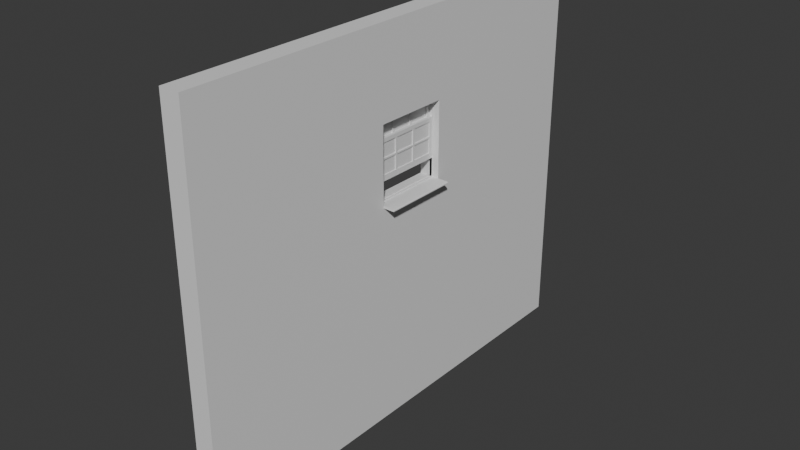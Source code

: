 # Source: MainMenuWallWindow.blend  (saved by Blender 4.4.32; exported with 4.5.12 LTS)
import bpy
from mathutils import Matrix  # noqa: F401  (used for matrix-valued properties, if any)

bpy.ops.wm.read_factory_settings(use_empty=True)
scene = bpy.context.scene
scene.name = 'Scene'

# ---- collections
col_collection = bpy.data.collections.new('Collection'); scene.collection.children.link(col_collection)

# ---- materials (node trees are filled in below, after node groups)
mat_material = bpy.data.materials.new('Material')
mat_material.alpha_threshold = 0.0
mat_material.roughness = 0.5
mat_material.line_color = (0.0, 0.0, 0.0, 1.0)
mat_glass = bpy.data.materials.new('Glass')
mat_frame = bpy.data.materials.new('Frame')
mat_wall = bpy.data.materials.new('Wall')
mat_glasspreview = bpy.data.materials.new('GlassPreview')

# ---- material node trees
mat_material.use_nodes = True; mat_material.node_tree.nodes.clear()
_N = mat_material.node_tree.nodes; _L = mat_material.node_tree.links
n0 = _N.new('ShaderNodeOutputMaterial'); n0.name = 'Material Output'; n0.location = (300, 300)
n1 = _N.new('ShaderNodeBsdfPrincipled'); n1.name = 'Principled BSDF'; n1.location = (10, 300)
n1.inputs[3].default_value = 1.45
_L.new(n1.outputs[0], n0.inputs[0])
n0.is_active_output = True
mat_glass.use_nodes = True; mat_glass.node_tree.nodes.clear()
_N = mat_glass.node_tree.nodes; _L = mat_glass.node_tree.links
n0 = _N.new('ShaderNodeBsdfPrincipled'); n0.name = 'Principled BSDF'; n0.location = (10, 300)
n1 = _N.new('ShaderNodeOutputMaterial'); n1.name = 'Material Output'; n1.location = (300, 300)
_L.new(n0.outputs[0], n1.inputs[0])
n1.is_active_output = True
mat_frame.use_nodes = True; mat_frame.node_tree.nodes.clear()
_N = mat_frame.node_tree.nodes; _L = mat_frame.node_tree.links
n0 = _N.new('ShaderNodeBsdfPrincipled'); n0.name = 'Principled BSDF'; n0.location = (10, 300)
n1 = _N.new('ShaderNodeOutputMaterial'); n1.name = 'Material Output'; n1.location = (300, 300)
_L.new(n0.outputs[0], n1.inputs[0])
n1.is_active_output = True
mat_wall.use_nodes = True; mat_wall.node_tree.nodes.clear()
_N = mat_wall.node_tree.nodes; _L = mat_wall.node_tree.links
n0 = _N.new('ShaderNodeBsdfPrincipled'); n0.name = 'Principled BSDF'; n0.location = (10, 300)
n1 = _N.new('ShaderNodeOutputMaterial'); n1.name = 'Material Output'; n1.location = (300, 300)
_L.new(n0.outputs[0], n1.inputs[0])
n1.is_active_output = True
mat_glasspreview.use_nodes = True; mat_glasspreview.node_tree.nodes.clear()
_N = mat_glasspreview.node_tree.nodes; _L = mat_glasspreview.node_tree.links
n0 = _N.new('ShaderNodeBsdfPrincipled'); n0.name = 'Principled BSDF'; n0.location = (10, 300)
n1 = _N.new('ShaderNodeOutputMaterial'); n1.name = 'Material Output'; n1.location = (300, 300)
_L.new(n0.outputs[0], n1.inputs[0])
n1.is_active_output = True

# ---- world
world_world = bpy.data.worlds.new('World'); scene.world = world_world
world_world.use_nodes = True; world_world.node_tree.nodes.clear()
_N = world_world.node_tree.nodes; _L = world_world.node_tree.links
n0 = _N.new('ShaderNodeOutputWorld'); n0.name = 'World Output'; n0.location = (300, 300)
n1 = _N.new('ShaderNodeBackground'); n1.name = 'Background'; n1.location = (10, 300)
n1.inputs[0].default_value = (0.05088, 0.05088, 0.05088, 1.0)
_L.new(n1.outputs[0], n0.inputs[0])
n0.is_active_output = True
world_world.color = (0.05088, 0.05088, 0.05088)
world_world.sun_shadow_jitter_overblur = 0.0

# ---- meshes
me_cube = bpy.data.meshes.new('Cube')
me_cube.from_pydata([(0.171, 3.88, 6.343), (0.171, 3.88, -0.2123), (0.171, -4.112, 6.343), (0.171, -4.112, -0.2123), (-0.171, 3.88, 6.343), (-0.171, 3.88, -0.2123), (-0.171, -4.112, 6.343), (-0.171, -4.112, -0.2123), (-0.171, -0.574, 3.571), (-0.171, -0.574, 4.854), (-0.171, 0.7086, 4.854), (-0.171, 0.7086, 3.571), (0.171, -0.574, 4.854), (0.171, -0.574, 3.571), (0.171, 0.7086, 3.571), (0.171, 0.7086, 4.854), (-0.171, -0.574, 3.571), (-0.171, 0.7086, 3.571), (0.171, -0.574, 3.571), (0.171, 0.7086, 3.571), (0.3525, -0.574, 3.571), (0.3525, 0.7086, 3.571), (0.171, -0.574, 3.543), (0.171, 0.7086, 3.543), (0.04839, 0.7086, 3.571), (0.0, 0.7086, 3.571), (0.0, -0.574, 3.571), (0.05153, 0.7086, 3.571), (0.006135, 0.7086, 3.571), (0.006135, -0.574, 3.571), (0.04839, -0.574, 3.571), (-0.0847, 0.7086, 3.571), (-0.0847, -0.574, 3.571), (-0.008911, 0.7086, 3.571), (-0.008911, -0.574, 3.571), (-0.008911, 0.7086, 3.597), (0.006135, 0.7086, 3.597), (-0.008911, -0.574, 3.597), (0.006135, -0.574, 3.597), (0.05153, -0.574, 3.571), (0.06271, 0.7086, 3.571), (0.06271, -0.574, 3.571), (0.06587, 0.7086, 3.571), (0.06587, -0.574, 3.571), (0.05153, -0.574, 3.593), (0.05153, 0.7086, 3.593), (0.06587, 0.7086, 3.593), (0.06587, -0.574, 3.593), (0.006135, 0.7086, 4.245), (0.05153, 0.7086, 4.245), (0.006135, -0.574, 4.245), (0.05153, -0.574, 4.245), (-0.171, -0.565, 3.571), (-0.171, -0.565, 3.571), (0.006135, -0.565, 3.571), (-0.008911, -0.565, 3.571), (0.006135, -0.565, 3.597), (-0.008911, -0.565, 3.597), (-0.008911, -0.574, 4.854), (0.006135, -0.574, 4.854), (0.006135, -0.565, 4.854), (-0.008911, -0.565, 4.854), (0.171, -0.565, 3.571), (0.171, -0.5656, 3.543), (0.05153, -0.5656, 3.571), (0.06587, -0.565, 3.571), (0.05153, -0.5656, 3.593), (0.06587, -0.5656, 3.593), (0.05153, -0.574, 4.86), (0.06587, -0.574, 4.86), (0.05153, -0.5656, 4.86), (0.06587, -0.5656, 4.86), (0.171, 0.6988, 3.571), (0.171, 0.6988, 3.571), (0.3525, 0.6988, 3.571), (0.171, 0.6988, 3.543), (0.05153, 0.6988, 3.571), (0.06587, 0.6988, 3.571), (0.05153, 0.6988, 3.593), (0.06587, 0.6988, 3.593), (-0.171, 0.6999, 3.571), (-0.171, 0.6999, 3.571), (0.006135, 0.6999, 3.571), (-0.008911, 0.6999, 3.571), (0.006135, 0.6999, 3.597), (-0.008911, 0.6999, 3.597), (0.05153, 0.6988, 4.855), (0.05153, 0.7086, 4.855), (0.06587, 0.7086, 4.855), (0.06587, 0.6988, 4.855), (-0.008911, 0.7086, 4.859), (0.006135, 0.7086, 4.859), (0.006135, 0.6999, 4.859), (-0.008911, 0.6999, 4.859)], [(14, 21), (20, 13), (62, 63), (65, 62), (73, 75), (72, 74), (72, 77)], [(3, 2, 6, 7), (10, 4, 5, 7, 6, 9, 8, 52, 80, 11), (6, 4, 10, 9), (5, 1, 3, 7), (15, 0, 2, 12), (5, 4, 0, 1), (0, 4, 6, 2), (40, 24, 27, 42), (31, 11, 17, 33), (26, 32, 8, 9, 12, 13, 41, 30), (52, 8, 16, 53), (41, 13, 18, 43), (32, 26, 29, 34), (55, 34, 37, 57), (24, 25, 28, 27), (26, 30, 39, 29), (10, 11, 31, 25, 24, 40, 14, 15), (53, 16, 34, 55), (8, 32, 34, 16), (25, 31, 33, 28), (56, 57, 61, 60), (82, 28, 36, 84), (34, 29, 38, 37), (28, 33, 35, 36), (30, 41, 43, 39), (39, 43, 47, 44), (10, 15, 12, 9), (14, 40, 42, 19), (44, 47, 69, 68), (42, 27, 45, 46), (64, 39, 44, 66), (77, 42, 46, 79), (29, 50, 51, 39), (27, 49, 48, 28), (29, 54, 56, 38), (85, 57, 56, 84), (81, 53, 55, 83), (83, 55, 57, 85), (80, 52, 53, 81), (61, 58, 59, 60), (37, 38, 59, 58), (57, 37, 58, 61), (38, 56, 60, 59), (43, 65, 67, 47), (76, 64, 66, 78), (78, 66, 67, 79), (70, 68, 69, 71), (47, 67, 71, 69), (67, 66, 70, 71), (66, 44, 68, 70), (45, 78, 86, 87), (27, 76, 78, 45), (65, 77, 79, 67), (11, 80, 81, 17), (33, 83, 85, 35), (17, 81, 83, 33), (85, 84, 92, 93), (54, 82, 84, 56), (87, 86, 89, 88), (78, 79, 89, 86), (79, 46, 88, 89), (46, 45, 87, 88), (90, 93, 92, 91), (84, 36, 91, 92), (36, 35, 90, 91), (35, 85, 93, 90), (30, 24, 28, 29), (0, 15, 23, 1), (1, 23, 22, 3), (3, 22, 12, 2)])
_uv = me_cube.uv_layers.new(name='UVMap')
_uv.uv.foreach_set('vector', [0.375, 0.75, 0.625, 0.75, 0.625, 1.0, 0.375, 1.0, 0.5861, 0.1545, 0.625, 0.25, 0.375, 0.25, 0.375, 0.0, 0.625, 0.0, 0.5861, 0.1011, 0.5326, 0.1011, 0.5326, 0.1015, 0.5326, 0.1542, 0.5326, 0.1545, 0.625, 0.0, 0.625, 0.25, 0.5861, 0.1545, 0.5861, 0.1011, 0.125, 0.5, 0.375, 0.5, 0.375, 0.75, 0.125, 0.75, 0.5861, 0.5955, 0.625, 0.5, 0.625, 0.75, 0.5861, 0.6489, 0.375, 0.25, 0.625, 0.25, 0.625, 0.5, 0.375, 0.5, 0.625, 0.5, 0.875, 0.5, 0.875, 0.75, 0.625, 0.75, 0.375, 0.3552, 0.375, 0.3525, 0.375, 0.3516, 0.375, 0.3534, 0.375, 0.335, 0.375, 0.3242, 0.375, 0.3242, 0.375, 0.335, 0.375, 0.9045, 0.375, 0.915, 0.375, 0.9258, 0.625, 0.9258, 0.625, 0.8831, 0.375, 0.8831, 0.375, 0.8948, 0.375, 0.8975, 0.5326, 0.1015, 0.5326, 0.1011, 0.5326, 0.1011, 0.5326, 0.1015, 0.375, 0.8948, 0.375, 0.8831, 0.375, 0.8831, 0.375, 0.8966, 0.375, 0.915, 0.375, 0.9045, 0.375, 0.9045, 0.375, 0.915, 0.21, 0.7483, 0.21, 0.75, 0.21, 0.75, 0.21, 0.7483, 0.375, 0.3525, 0.375, 0.3455, 0.375, 0.3455, 0.375, 0.3516, 0.375, 0.9045, 0.375, 0.8975, 0.375, 0.8984, 0.375, 0.9045, 0.625, 0.3242, 0.375, 0.3242, 0.375, 0.335, 0.375, 0.3455, 0.375, 0.3525, 0.375, 0.3552, 0.375, 0.3669, 0.625, 0.3669, 0.1992, 0.7483, 0.1992, 0.75, 0.21, 0.75, 0.21, 0.7483, 0.375, 0.9258, 0.375, 0.915, 0.375, 0.915, 0.375, 0.9258, 0.375, 0.3455, 0.375, 0.335, 0.375, 0.335, 0.375, 0.3455, 0.2205, 0.7483, 0.21, 0.7483, 0.21, 0.7483, 0.2205, 0.7483, 0.2205, 0.5017, 0.2205, 0.5, 0.2205, 0.5, 0.2205, 0.5017, 0.375, 0.915, 0.375, 0.9045, 0.375, 0.9045, 0.375, 0.915, 0.375, 0.3455, 0.375, 0.335, 0.375, 0.335, 0.375, 0.3455, 0.375, 0.8975, 0.375, 0.8948, 0.375, 0.8966, 0.375, 0.8984, 0.375, 0.8984, 0.375, 0.8966, 0.375, 0.8966, 0.375, 0.8984, 0.8008, 0.5, 0.7581, 0.5, 0.7581, 0.75, 0.8008, 0.75, 0.375, 0.3669, 0.375, 0.3552, 0.375, 0.3534, 0.375, 0.3669, 0.375, 0.8984, 0.375, 0.8966, 0.375, 0.8966, 0.375, 0.8984, 0.375, 0.3534, 0.375, 0.3516, 0.375, 0.3516, 0.375, 0.3534, 0.2266, 0.7484, 0.2266, 0.75, 0.2266, 0.75, 0.2266, 0.7484, 0.2284, 0.5019, 0.2284, 0.5, 0.2284, 0.5, 0.2284, 0.5019, 0.375, 0.9045, 0.375, 0.9045, 0.375, 0.8984, 0.375, 0.8984, 0.375, 0.3516, 0.375, 0.3516, 0.375, 0.3455, 0.375, 0.3455, 0.2205, 0.75, 0.2205, 0.7483, 0.2205, 0.7483, 0.2205, 0.75, 0.21, 0.5017, 0.21, 0.7483, 0.2205, 0.7483, 0.2205, 0.5017, 0.1992, 0.5017, 0.1992, 0.7483, 0.21, 0.7483, 0.21, 0.5017, 0.21, 0.5017, 0.21, 0.7483, 0.21, 0.7483, 0.21, 0.5017, 0.5326, 0.1542, 0.5326, 0.1015, 0.5326, 0.1015, 0.5326, 0.1542, 0.21, 0.7483, 0.21, 0.75, 0.2205, 0.75, 0.2205, 0.7483, 0.375, 0.915, 0.375, 0.9045, 0.375, 0.9045, 0.375, 0.915, 0.21, 0.7483, 0.21, 0.75, 0.21, 0.75, 0.21, 0.7483, 0.2205, 0.75, 0.2205, 0.7483, 0.2205, 0.7483, 0.2205, 0.75, 0.2284, 0.75, 0.2284, 0.7484, 0.2284, 0.7484, 0.2284, 0.75, 0.2266, 0.5019, 0.2266, 0.7484, 0.2266, 0.7484, 0.2266, 0.5019, 0.2266, 0.5019, 0.2266, 0.7484, 0.2284, 0.7484, 0.2284, 0.5019, 0.2266, 0.7484, 0.2266, 0.75, 0.2284, 0.75, 0.2284, 0.7484, 0.2284, 0.75, 0.2284, 0.7484, 0.2284, 0.7484, 0.2284, 0.75, 0.2284, 0.7484, 0.2266, 0.7484, 0.2266, 0.7484, 0.2284, 0.7484, 0.2266, 0.7484, 0.2266, 0.75, 0.2266, 0.75, 0.2266, 0.7484, 0.2266, 0.5, 0.2266, 0.5019, 0.2266, 0.5019, 0.2266, 0.5, 0.2266, 0.5, 0.2266, 0.5019, 0.2266, 0.5019, 0.2266, 0.5, 0.2284, 0.7484, 0.2284, 0.5019, 0.2284, 0.5019, 0.2284, 0.7484, 0.5326, 0.1545, 0.5326, 0.1542, 0.5326, 0.1542, 0.5326, 0.1545, 0.21, 0.5, 0.21, 0.5017, 0.21, 0.5017, 0.21, 0.5, 0.1992, 0.5, 0.1992, 0.5017, 0.21, 0.5017, 0.21, 0.5, 0.21, 0.5017, 0.2205, 0.5017, 0.2205, 0.5017, 0.21, 0.5017, 0.2205, 0.7483, 0.2205, 0.5017, 0.2205, 0.5017, 0.2205, 0.7483, 0.2266, 0.5, 0.2266, 0.5019, 0.2284, 0.5019, 0.2284, 0.5, 0.2266, 0.5019, 0.2284, 0.5019, 0.2284, 0.5019, 0.2266, 0.5019, 0.2284, 0.5019, 0.2284, 0.5, 0.2284, 0.5, 0.2284, 0.5019, 0.375, 0.3534, 0.375, 0.3516, 0.375, 0.3516, 0.375, 0.3534, 0.21, 0.5, 0.21, 0.5017, 0.2205, 0.5017, 0.2205, 0.5, 0.2205, 0.5017, 0.2205, 0.5, 0.2205, 0.5, 0.2205, 0.5017, 0.375, 0.3455, 0.375, 0.335, 0.375, 0.335, 0.375, 0.3455, 0.21, 0.5, 0.21, 0.5017, 0.21, 0.5017, 0.21, 0.5, 0.0, 0.0, 0.0, 0.0, 0.0, 0.0, 0.0, 0.0, 0.625, 0.5, 0.5861, 0.5955, 0.0, 0.0, 0.375, 0.5, 0.375, 0.5, 0.0, 0.0, 0.0, 0.0, 0.375, 0.75, 0.375, 0.75, 0.0, 0.0, 0.5861, 0.6489, 0.625, 0.75])
me_cube.materials.append(mat_material)
me_cube.materials.append(mat_glass)
me_cube.materials.append(mat_frame)
me_cube.materials.append(mat_wall)
me_cube.use_mirror_vertex_groups = False
me_cube.update()
me_cube_003 = bpy.data.meshes.new('Cube.003')
me_cube_003.from_pydata([(-0.01042, 0.7086, 4.188), (-0.05581, 0.7086, 4.188), (-0.05581, -0.574, 4.188), (-0.01042, -0.574, 4.188), (-0.05581, 0.7086, 4.863), (-0.01042, 0.7086, 4.863), (-0.05581, -0.574, 4.863), (-0.01042, -0.574, 4.863), (-0.05581, -0.5141, 4.284), (-0.05581, -0.5141, 4.526), (-0.05581, -0.5141, 4.555), (-0.05581, -0.5141, 4.797), (-0.05581, -0.1552, 4.284), (-0.05581, -0.1552, 4.526), (-0.05581, -0.1552, 4.555), (-0.05581, -0.1193, 4.526), (-0.05581, -0.1193, 4.555), (-0.05581, 0.2397, 4.284), (-0.05581, 0.2756, 4.284), (-0.05581, -0.1193, 4.284), (-0.05581, -0.1552, 4.797), (-0.05581, -0.1193, 4.797), (-0.05581, 0.2397, 4.526), (-0.05581, 0.2397, 4.555), (-0.05581, 0.2397, 4.797), (-0.05581, 0.2756, 4.797), (-0.05581, 0.2756, 4.526), (-0.05581, 0.2756, 4.555), (-0.05581, 0.6345, 4.284), (-0.05581, 0.6345, 4.555), (-0.05581, 0.6345, 4.797), (-0.05581, 0.6345, 4.526), (-0.01042, -0.1552, 4.284), (-0.01042, -0.1193, 4.284), (-0.01042, 0.2397, 4.526), (-0.01042, 0.2397, 4.555), (-0.01042, 0.2397, 4.284), (-0.01042, 0.2756, 4.555), (-0.01042, 0.2756, 4.526), (-0.01042, 0.6345, 4.555), (-0.01042, 0.6345, 4.797), (-0.01042, 0.6345, 4.284), (-0.01042, 0.6345, 4.526), (-0.01042, 0.2756, 4.284), (-0.01042, -0.5141, 4.284), (-0.01042, -0.5141, 4.526), (-0.01042, -0.5141, 4.555), (-0.01042, -0.5141, 4.797), (-0.01042, -0.1552, 4.526), (-0.01042, -0.1552, 4.555), (-0.01042, -0.1193, 4.526), (-0.01042, -0.1193, 4.555), (-0.01042, 0.2397, 4.797), (-0.01042, 0.2756, 4.797), (-0.01042, -0.1193, 4.797), (-0.01042, -0.1552, 4.797)], [], [(23, 22, 15, 13, 9, 10, 14, 20, 11, 6, 4, 30, 25, 24, 21, 16), (26, 27, 29, 31), (4, 1, 2, 6, 11, 10, 9, 8, 12, 13, 15, 19, 17, 22, 23, 24, 25, 27, 26, 18, 28, 31, 29, 30), (4, 6, 7, 5), (51, 50, 34, 35), (46, 45, 48, 50, 51, 54, 52, 35, 34, 36, 43, 38, 37, 53, 40, 5, 7, 47, 55, 49), (32, 44, 45, 46, 47, 7, 3, 0, 5, 40, 39, 37, 38, 42, 41, 43, 36, 33, 50, 48), (1, 0, 3, 2), (5, 0, 1, 4), (7, 6, 2, 3), (20, 14, 49, 55), (46, 10, 11, 47), (14, 10, 46, 49), (20, 55, 47, 11), (24, 23, 35, 52), (21, 54, 51, 16), (35, 23, 16, 51), (24, 52, 54, 21), (30, 29, 39, 40), (37, 27, 25, 53), (29, 27, 37, 39), (30, 40, 53, 25), (13, 12, 32, 48), (44, 8, 9, 45), (12, 8, 44, 32), (13, 48, 45, 9), (22, 17, 36, 34), (33, 19, 15, 50), (17, 19, 33, 36), (50, 15, 22, 34), (31, 28, 41, 42), (43, 18, 26, 38), (28, 18, 43, 41), (31, 42, 38, 26)])
_uv = me_cube_003.uv_layers.new(name='UVMap')
_uv.uv.foreach_set('vector', [0.2205, 0.5914, 0.2205, 0.5914, 0.2205, 0.6614, 0.2205, 0.6684, 0.2205, 0.7383, 0.2205, 0.7383, 0.2205, 0.6684, 0.2205, 0.6684, 0.2205, 0.7383, 0.2205, 0.75, 0.2205, 0.5, 0.2205, 0.5144, 0.2205, 0.5844, 0.2205, 0.5914, 0.2205, 0.6614, 0.2205, 0.6614, 0.2205, 0.5844, 0.2205, 0.5844, 0.2205, 0.5144, 0.2205, 0.5144, 0.2205, 0.5, 0.2205, 0.5, 0.2205, 0.75, 0.2205, 0.75, 0.2205, 0.7383, 0.2205, 0.7383, 0.2205, 0.7383, 0.2205, 0.7383, 0.2205, 0.6684, 0.2205, 0.6684, 0.2205, 0.6614, 0.2205, 0.6614, 0.2205, 0.5914, 0.2205, 0.5914, 0.2205, 0.5914, 0.2205, 0.5914, 0.2205, 0.5844, 0.2205, 0.5844, 0.2205, 0.5844, 0.2205, 0.5844, 0.2205, 0.5144, 0.2205, 0.5144, 0.2205, 0.5144, 0.2205, 0.5144, 0.2205, 0.5, 0.2205, 0.75, 0.2266, 0.75, 0.2266, 0.5, 0.2266, 0.6614, 0.2266, 0.6614, 0.2266, 0.5914, 0.2266, 0.5914, 0.2266, 0.7383, 0.2266, 0.7383, 0.2266, 0.6684, 0.2266, 0.6614, 0.2266, 0.6614, 0.2266, 0.6614, 0.2266, 0.5914, 0.2266, 0.5914, 0.2266, 0.5914, 0.2266, 0.5914, 0.2266, 0.5844, 0.2266, 0.5844, 0.2266, 0.5844, 0.2266, 0.5844, 0.2266, 0.5144, 0.2266, 0.5, 0.2266, 0.75, 0.2266, 0.7383, 0.2266, 0.6684, 0.2266, 0.6684, 0.2266, 0.6684, 0.2266, 0.7383, 0.2266, 0.7383, 0.2266, 0.7383, 0.2266, 0.7383, 0.2266, 0.75, 0.2266, 0.75, 0.2266, 0.5, 0.2266, 0.5, 0.2266, 0.5144, 0.2266, 0.5144, 0.2266, 0.5844, 0.2266, 0.5844, 0.2266, 0.5144, 0.2266, 0.5144, 0.2266, 0.5844, 0.2266, 0.5914, 0.2266, 0.6614, 0.2266, 0.6614, 0.2266, 0.6684, 0.2205, 0.5, 0.2266, 0.5, 0.2266, 0.75, 0.2205, 0.75, 0.2266, 0.5, 0.2266, 0.5, 0.2205, 0.5, 0.2205, 0.5, 0.2266, 0.75, 0.2205, 0.75, 0.2205, 0.75, 0.2266, 0.75, 0.625, 0.3627, 0.375, 0.3627, 0.375, 0.4201, 0.625, 0.4201, 0.375, 0.8299, 0.375, 0.8873, 0.625, 0.8873, 0.625, 0.8299, 0.2377, 0.5, 0.2377, 0.75, 0.2951, 0.75, 0.2951, 0.5, 0.7623, 0.5, 0.7049, 0.5, 0.7049, 0.75, 0.7623, 0.75, 0.625, 0.3627, 0.375, 0.3627, 0.375, 0.4201, 0.625, 0.4201, 0.625, 0.8873, 0.625, 0.8299, 0.375, 0.8299, 0.375, 0.8873, 0.2951, 0.5, 0.2377, 0.5, 0.2377, 0.75, 0.2951, 0.75, 0.7623, 0.5, 0.7049, 0.5, 0.7049, 0.75, 0.7623, 0.75, 0.625, 0.3627, 0.375, 0.3627, 0.375, 0.4201, 0.625, 0.4201, 0.375, 0.8299, 0.375, 0.8873, 0.625, 0.8873, 0.625, 0.8299, 0.2377, 0.5, 0.2377, 0.75, 0.2951, 0.75, 0.2951, 0.5, 0.7623, 0.5, 0.7049, 0.5, 0.7049, 0.75, 0.7623, 0.75, 0.625, 0.3627, 0.375, 0.3627, 0.375, 0.4201, 0.625, 0.4201, 0.375, 0.8299, 0.375, 0.8873, 0.625, 0.8873, 0.625, 0.8299, 0.2377, 0.5, 0.2377, 0.75, 0.2951, 0.75, 0.2951, 0.5, 0.7623, 0.5, 0.7049, 0.5, 0.7049, 0.75, 0.7623, 0.75, 0.625, 0.3627, 0.375, 0.3627, 0.375, 0.4201, 0.625, 0.4201, 0.375, 0.8299, 0.375, 0.8873, 0.625, 0.8873, 0.625, 0.8299, 0.2377, 0.5, 0.2377, 0.75, 0.2951, 0.75, 0.2951, 0.5, 0.7049, 0.75, 0.7623, 0.75, 0.7623, 0.5, 0.7049, 0.5, 0.625, 0.3627, 0.375, 0.3627, 0.375, 0.4201, 0.625, 0.4201, 0.375, 0.8299, 0.375, 0.8873, 0.625, 0.8873, 0.625, 0.8299, 0.2377, 0.5, 0.2377, 0.75, 0.2951, 0.75, 0.2951, 0.5, 0.7623, 0.5, 0.7049, 0.5, 0.7049, 0.75, 0.7623, 0.75])
me_cube_003.materials.append(mat_material)
me_cube_003.use_mirror_vertex_groups = False
me_cube_003.update()
me_cube_004 = bpy.data.meshes.new('Cube.004')
me_cube_004.from_pydata([(-0.04225, -0.5141, 4.555), (-0.04225, -0.5141, 4.797), (-0.04225, -0.1552, 4.555), (-0.04225, -0.1552, 4.797), (-0.02604, -0.5141, 4.555), (-0.02604, -0.5141, 4.797), (-0.02604, -0.1552, 4.555), (-0.02604, -0.1552, 4.797)], [], [(0, 1, 3, 2), (2, 3, 7, 6), (6, 7, 5, 4), (4, 5, 1, 0), (2, 6, 4, 0), (7, 3, 1, 5)])
_uv = me_cube_004.uv_layers.new(name='UVMap')
_uv.uv.foreach_set('vector', [0.375, 0.0, 0.625, 0.0, 0.625, 0.25, 0.375, 0.25, 0.375, 0.25, 0.625, 0.25, 0.625, 0.5, 0.375, 0.5, 0.375, 0.5, 0.625, 0.5, 0.625, 0.75, 0.375, 0.75, 0.375, 0.75, 0.625, 0.75, 0.625, 1.0, 0.375, 1.0, 0.125, 0.5, 0.375, 0.5, 0.375, 0.75, 0.125, 0.75, 0.625, 0.5, 0.875, 0.5, 0.875, 0.75, 0.625, 0.75])
me_cube_004.materials.append(mat_glasspreview)
me_cube_004.update()
me_cube_006 = bpy.data.meshes.new('Cube.006')
me_cube_006.from_pydata([(0.05153, 0.7086, 3.888), (0.006135, 0.7086, 3.888), (0.006135, -0.574, 3.888), (0.05153, -0.574, 3.888), (0.006135, 0.7086, 4.563), (0.05153, 0.7086, 4.563), (0.006135, -0.574, 4.563), (0.05153, -0.574, 4.563), (0.006135, -0.5141, 3.984), (0.006135, -0.5141, 4.226), (0.006135, -0.5141, 4.255), (0.006135, -0.5141, 4.497), (0.006135, -0.1552, 3.984), (0.006135, -0.1552, 4.226), (0.006135, -0.1552, 4.255), (0.006135, -0.1193, 4.226), (0.006135, -0.1193, 4.255), (0.006135, 0.2397, 3.984), (0.006135, 0.2756, 3.984), (0.006135, -0.1193, 3.984), (0.006135, -0.1552, 4.497), (0.006135, -0.1193, 4.497), (0.006135, 0.2397, 4.226), (0.006135, 0.2397, 4.255), (0.006135, 0.2397, 4.497), (0.006135, 0.2756, 4.497), (0.006135, 0.2756, 4.226), (0.006135, 0.2756, 4.255), (0.006135, 0.6345, 3.984), (0.006135, 0.6345, 4.255), (0.006135, 0.6345, 4.497), (0.006135, 0.6345, 4.226), (0.05153, -0.1552, 3.984), (0.05153, -0.1193, 3.984), (0.05153, 0.2397, 4.226), (0.05153, 0.2397, 4.255), (0.05153, 0.2397, 3.984), (0.05153, 0.2756, 4.255), (0.05153, 0.2756, 4.226), (0.05153, 0.6345, 4.255), (0.05153, 0.6345, 4.497), (0.05153, 0.6345, 3.984), (0.05153, 0.6345, 4.226), (0.05153, 0.2756, 3.984), (0.05153, -0.5141, 3.984), (0.05153, -0.5141, 4.226), (0.05153, -0.5141, 4.255), (0.05153, -0.5141, 4.497), (0.05153, -0.1552, 4.226), (0.05153, -0.1552, 4.255), (0.05153, -0.1193, 4.226), (0.05153, -0.1193, 4.255), (0.05153, 0.2397, 4.497), (0.05153, 0.2756, 4.497), (0.05153, -0.1193, 4.497), (0.05153, -0.1552, 4.497)], [], [(23, 22, 15, 13, 9, 10, 14, 20, 11, 6, 4, 30, 25, 24, 21, 16), (26, 27, 29, 31), (4, 1, 2, 6, 11, 10, 9, 8, 12, 13, 15, 19, 17, 22, 23, 24, 25, 27, 26, 18, 28, 31, 29, 30), (4, 6, 7, 5), (51, 50, 34, 35), (46, 45, 48, 50, 51, 54, 52, 35, 34, 36, 43, 38, 37, 53, 40, 5, 7, 47, 55, 49), (32, 44, 45, 46, 47, 7, 3, 0, 5, 40, 39, 37, 38, 42, 41, 43, 36, 33, 50, 48), (1, 0, 3, 2), (5, 0, 1, 4), (7, 6, 2, 3), (20, 14, 49, 55), (46, 10, 11, 47), (14, 10, 46, 49), (20, 55, 47, 11), (24, 23, 35, 52), (21, 54, 51, 16), (35, 23, 16, 51), (24, 52, 54, 21), (30, 29, 39, 40), (37, 27, 25, 53), (29, 27, 37, 39), (30, 40, 53, 25), (13, 12, 32, 48), (44, 8, 9, 45), (12, 8, 44, 32), (13, 48, 45, 9), (22, 17, 36, 34), (33, 19, 15, 50), (17, 19, 33, 36), (50, 15, 22, 34), (31, 28, 41, 42), (43, 18, 26, 38), (28, 18, 43, 41), (31, 42, 38, 26)])
_uv = me_cube_006.uv_layers.new(name='UVMap')
_uv.uv.foreach_set('vector', [0.2205, 0.5914, 0.2205, 0.5914, 0.2205, 0.6614, 0.2205, 0.6684, 0.2205, 0.7383, 0.2205, 0.7383, 0.2205, 0.6684, 0.2205, 0.6684, 0.2205, 0.7383, 0.2205, 0.75, 0.2205, 0.5, 0.2205, 0.5144, 0.2205, 0.5844, 0.2205, 0.5914, 0.2205, 0.6614, 0.2205, 0.6614, 0.2205, 0.5844, 0.2205, 0.5844, 0.2205, 0.5144, 0.2205, 0.5144, 0.2205, 0.5, 0.2205, 0.5, 0.2205, 0.75, 0.2205, 0.75, 0.2205, 0.7383, 0.2205, 0.7383, 0.2205, 0.7383, 0.2205, 0.7383, 0.2205, 0.6684, 0.2205, 0.6684, 0.2205, 0.6614, 0.2205, 0.6614, 0.2205, 0.5914, 0.2205, 0.5914, 0.2205, 0.5914, 0.2205, 0.5914, 0.2205, 0.5844, 0.2205, 0.5844, 0.2205, 0.5844, 0.2205, 0.5844, 0.2205, 0.5144, 0.2205, 0.5144, 0.2205, 0.5144, 0.2205, 0.5144, 0.2205, 0.5, 0.2205, 0.75, 0.2266, 0.75, 0.2266, 0.5, 0.2266, 0.6614, 0.2266, 0.6614, 0.2266, 0.5914, 0.2266, 0.5914, 0.2266, 0.7383, 0.2266, 0.7383, 0.2266, 0.6684, 0.2266, 0.6614, 0.2266, 0.6614, 0.2266, 0.6614, 0.2266, 0.5914, 0.2266, 0.5914, 0.2266, 0.5914, 0.2266, 0.5914, 0.2266, 0.5844, 0.2266, 0.5844, 0.2266, 0.5844, 0.2266, 0.5844, 0.2266, 0.5144, 0.2266, 0.5, 0.2266, 0.75, 0.2266, 0.7383, 0.2266, 0.6684, 0.2266, 0.6684, 0.2266, 0.6684, 0.2266, 0.7383, 0.2266, 0.7383, 0.2266, 0.7383, 0.2266, 0.7383, 0.2266, 0.75, 0.2266, 0.75, 0.2266, 0.5, 0.2266, 0.5, 0.2266, 0.5144, 0.2266, 0.5144, 0.2266, 0.5844, 0.2266, 0.5844, 0.2266, 0.5144, 0.2266, 0.5144, 0.2266, 0.5844, 0.2266, 0.5914, 0.2266, 0.6614, 0.2266, 0.6614, 0.2266, 0.6684, 0.2205, 0.5, 0.2266, 0.5, 0.2266, 0.75, 0.2205, 0.75, 0.2266, 0.5, 0.2266, 0.5, 0.2205, 0.5, 0.2205, 0.5, 0.2266, 0.75, 0.2205, 0.75, 0.2205, 0.75, 0.2266, 0.75, 0.625, 0.3627, 0.375, 0.3627, 0.375, 0.4201, 0.625, 0.4201, 0.375, 0.8299, 0.375, 0.8873, 0.625, 0.8873, 0.625, 0.8299, 0.2377, 0.5, 0.2377, 0.75, 0.2951, 0.75, 0.2951, 0.5, 0.7623, 0.5, 0.7049, 0.5, 0.7049, 0.75, 0.7623, 0.75, 0.625, 0.3627, 0.375, 0.3627, 0.375, 0.4201, 0.625, 0.4201, 0.625, 0.8873, 0.625, 0.8299, 0.375, 0.8299, 0.375, 0.8873, 0.2951, 0.5, 0.2377, 0.5, 0.2377, 0.75, 0.2951, 0.75, 0.7623, 0.5, 0.7049, 0.5, 0.7049, 0.75, 0.7623, 0.75, 0.625, 0.3627, 0.375, 0.3627, 0.375, 0.4201, 0.625, 0.4201, 0.375, 0.8299, 0.375, 0.8873, 0.625, 0.8873, 0.625, 0.8299, 0.2377, 0.5, 0.2377, 0.75, 0.2951, 0.75, 0.2951, 0.5, 0.7623, 0.5, 0.7049, 0.5, 0.7049, 0.75, 0.7623, 0.75, 0.625, 0.3627, 0.375, 0.3627, 0.375, 0.4201, 0.625, 0.4201, 0.375, 0.8299, 0.375, 0.8873, 0.625, 0.8873, 0.625, 0.8299, 0.2377, 0.5, 0.2377, 0.75, 0.2951, 0.75, 0.2951, 0.5, 0.7623, 0.5, 0.7049, 0.5, 0.7049, 0.75, 0.7623, 0.75, 0.625, 0.3627, 0.375, 0.3627, 0.375, 0.4201, 0.625, 0.4201, 0.375, 0.8299, 0.375, 0.8873, 0.625, 0.8873, 0.625, 0.8299, 0.2377, 0.5, 0.2377, 0.75, 0.2951, 0.75, 0.2951, 0.5, 0.7049, 0.75, 0.7623, 0.75, 0.7623, 0.5, 0.7049, 0.5, 0.625, 0.3627, 0.375, 0.3627, 0.375, 0.4201, 0.625, 0.4201, 0.375, 0.8299, 0.375, 0.8873, 0.625, 0.8873, 0.625, 0.8299, 0.2377, 0.5, 0.2377, 0.75, 0.2951, 0.75, 0.2951, 0.5, 0.7623, 0.5, 0.7049, 0.5, 0.7049, 0.75, 0.7623, 0.75])
me_cube_006.materials.append(mat_material)
me_cube_006.use_mirror_vertex_groups = False
me_cube_006.update()
me_cube_007 = bpy.data.meshes.new('Cube.007')
me_cube_007.from_pydata([(0.0197, -0.5141, 4.255), (0.0197, -0.5141, 4.497), (0.0197, -0.1552, 4.255), (0.0197, -0.1552, 4.497), (0.03591, -0.5141, 4.255), (0.03591, -0.5141, 4.497), (0.03591, -0.1552, 4.255), (0.03591, -0.1552, 4.497)], [], [(0, 1, 3, 2), (2, 3, 7, 6), (6, 7, 5, 4), (4, 5, 1, 0), (2, 6, 4, 0), (7, 3, 1, 5)])
_uv = me_cube_007.uv_layers.new(name='UVMap')
_uv.uv.foreach_set('vector', [0.375, 0.0, 0.625, 0.0, 0.625, 0.25, 0.375, 0.25, 0.375, 0.25, 0.625, 0.25, 0.625, 0.5, 0.375, 0.5, 0.375, 0.5, 0.625, 0.5, 0.625, 0.75, 0.375, 0.75, 0.375, 0.75, 0.625, 0.75, 0.625, 1.0, 0.375, 1.0, 0.125, 0.5, 0.375, 0.5, 0.375, 0.75, 0.125, 0.75, 0.625, 0.5, 0.875, 0.5, 0.875, 0.75, 0.625, 0.75])
me_cube_007.materials.append(mat_glasspreview)
me_cube_007.update()
me_cube_008 = bpy.data.meshes.new('Cube.008')
me_cube_008.from_pydata([(0.171, -0.574, 3.571), (0.171, 0.7086, 3.571), (0.3525, -0.574, 3.571), (0.3525, 0.7086, 3.571), (0.3638, -0.574, 3.559), (0.3638, 0.7086, 3.559), (0.171, -0.574, 3.543), (0.171, 0.7086, 3.543), (0.3638, -0.574, 3.543), (0.3638, 0.7086, 3.543), (0.06587, 0.7086, 3.571), (0.06587, -0.574, 3.571), (0.171, -0.5656, 3.571), (0.3525, -0.5656, 3.571), (0.3638, -0.5656, 3.559), (0.171, -0.5656, 3.543), (0.3638, -0.5656, 3.543), (0.06587, -0.565, 3.571), (0.171, 0.6988, 3.571), (0.3525, 0.6988, 3.571), (0.3638, 0.6988, 3.559), (0.171, 0.6988, 3.543), (0.3638, 0.6988, 3.543), (0.06587, 0.6988, 3.571)], [], [(17, 11, 2, 13), (19, 20, 5, 3), (4, 2, 0, 6, 8), (3, 5, 9, 7, 1), (15, 16, 8, 6), (20, 22, 9, 5), (4, 8, 16, 14), (21, 22, 16, 15), (2, 4, 14, 13), (10, 23, 19, 3), (7, 9, 22, 21), (14, 16, 22, 20), (13, 14, 20, 19), (13, 19, 18, 23, 17, 12)])
_uv = me_cube_008.uv_layers.new(name='UVMap')
_uv.uv.foreach_set('vector', [0.2284, 0.7484, 0.2284, 0.75, 0.5326, 0.6489, 0.5326, 0.6486, 0.5326, 0.5959, 0.5326, 0.5959, 0.5326, 0.5955, 0.5326, 0.5955, 0.5326, 0.6489, 0.5326, 0.6489, 0.2419, 0.75, 0.2419, 0.75, 0.5326, 0.6489, 0.5326, 0.5955, 0.5326, 0.5955, 0.2419, 0.5, 0.2419, 0.5, 0.2419, 0.5, 0.2419, 0.7484, 0.2419, 0.7484, 0.2419, 0.75, 0.2419, 0.75, 0.5326, 0.5959, 0.5326, 0.5959, 0.5326, 0.5955, 0.5326, 0.5955, 0.5326, 0.6489, 0.5326, 0.6489, 0.5326, 0.6486, 0.5326, 0.6486, 0.2419, 0.5019, 0.2419, 0.5019, 0.2419, 0.7484, 0.2419, 0.7484, 0.5326, 0.6489, 0.5326, 0.6489, 0.5326, 0.6486, 0.5326, 0.6486, 0.2284, 0.5, 0.2284, 0.5019, 0.5326, 0.5959, 0.5326, 0.5955, 0.2419, 0.5, 0.2419, 0.5, 0.2419, 0.5019, 0.2419, 0.5019, 0.5326, 0.6486, 0.5326, 0.6486, 0.5326, 0.5959, 0.5326, 0.5959, 0.5326, 0.6486, 0.5326, 0.6486, 0.5326, 0.5959, 0.5326, 0.5959, 0.5326, 0.6486, 0.5326, 0.5959, 0.2419, 0.5019, 0.2284, 0.5019, 0.2284, 0.7484, 0.5326, 0.6486])
me_cube_008.materials.append(mat_material)
me_cube_008.materials.append(mat_glass)
me_cube_008.materials.append(mat_frame)
me_cube_008.materials.append(mat_wall)
me_cube_008.use_mirror_vertex_groups = False
me_cube_008.update()

# ---- objects
ob_wall = bpy.data.objects.new('Wall', me_cube)
ob_lockedwindow = bpy.data.objects.new('LockedWindow', me_cube_003)
ob_windowglass = bpy.data.objects.new('WindowGlass', me_cube_004)
ob_movingwindow = bpy.data.objects.new('MovingWindow', me_cube_006)
ob_windowglass_001 = bpy.data.objects.new('WindowGlass.001', me_cube_007)
ob_windowsill = bpy.data.objects.new('WindowSill', me_cube_008)

# ---- transforms, parenting, visibility, modifiers, constraints
ob_wall.location = (0.0, 0.0, 0.0)
ob_wall.lock_rotations_4d = False
ob_wall.empty_display_type = 'ARROWS'
ob_wall.lineart.crease_threshold = 0.0
ob_lockedwindow.parent = ob_wall
ob_lockedwindow.location = (0.0, 0.0, 0.0)
ob_lockedwindow.lock_rotations_4d = False
ob_lockedwindow.empty_display_type = 'ARROWS'
ob_lockedwindow.lineart.crease_threshold = 0.0
ob_windowglass.parent = ob_lockedwindow
ob_windowglass.location = (0.0, 0.0, 0.0)
_m = ob_windowglass.modifiers.new('Array', 'ARRAY')
_m.count = 3
_m.relative_offset_displace = (0.0, 1.1, 0.0)
_m = ob_windowglass.modifiers.new('Array.001', 'ARRAY')
_m.relative_offset_displace = (0.0, 0.0, -1.12)
ob_movingwindow.parent = ob_wall
ob_movingwindow.location = (0.0, 0.0, 0.0)
ob_movingwindow.lock_rotations_4d = False
ob_movingwindow.empty_display_type = 'ARROWS'
ob_movingwindow.lineart.crease_threshold = 0.0
ob_windowglass_001.parent = ob_movingwindow
ob_windowglass_001.location = (0.0, 0.0, 0.0)
_m = ob_windowglass_001.modifiers.new('Array', 'ARRAY')
_m.count = 3
_m.relative_offset_displace = (0.0, 1.1, 0.0)
_m = ob_windowglass_001.modifiers.new('Array.001', 'ARRAY')
_m.relative_offset_displace = (0.0, 0.0, -1.12)
ob_windowsill.parent = ob_wall
ob_windowsill.location = (0.0, 0.0, 0.0)
ob_windowsill.lock_rotations_4d = False
ob_windowsill.empty_display_type = 'ARROWS'
ob_windowsill.lineart.crease_threshold = 0.0

# ---- collection membership
col_collection.objects.link(ob_wall)
col_collection.objects.link(ob_lockedwindow)
col_collection.objects.link(ob_windowglass)
col_collection.objects.link(ob_movingwindow)
col_collection.objects.link(ob_windowglass_001)
col_collection.objects.link(ob_windowsill)

# ---- scene / render settings (as saved in the file)
scene.frame_start = 1; scene.frame_end = 250; scene.frame_set(1)
scene.render.engine = 'BLENDER_EEVEE_NEXT'
bpy.context.view_layer.update()

# ---- added for rendering (the .blend has no active camera and no usable light): camera, sun
cam_auto = bpy.data.cameras.new('AutoCamera')
cam_auto.lens = 50.0
cam_auto.sensor_width = 36.0
cam_auto.clip_end = 1000.0
ob_auto_camera = bpy.data.objects.new('AutoCamera', cam_auto)
scene.collection.objects.link(ob_auto_camera)
ob_auto_camera.location = (9.67225, -11.6068, 10.7258)
ob_auto_camera.rotation_euler = (1.09748, -7.21219e-08, 0.694738)
scene.camera = ob_auto_camera
light_auto_sun = bpy.data.lights.new('AutoSun', 'SUN')
light_auto_sun.energy = 3.0
light_auto_sun.angle = 0.0523599
ob_auto_sun = bpy.data.objects.new('AutoSun', light_auto_sun)
scene.collection.objects.link(ob_auto_sun)
ob_auto_sun.rotation_euler = (0.872665, 0.174533, 0.523599)
bpy.context.view_layer.update()
